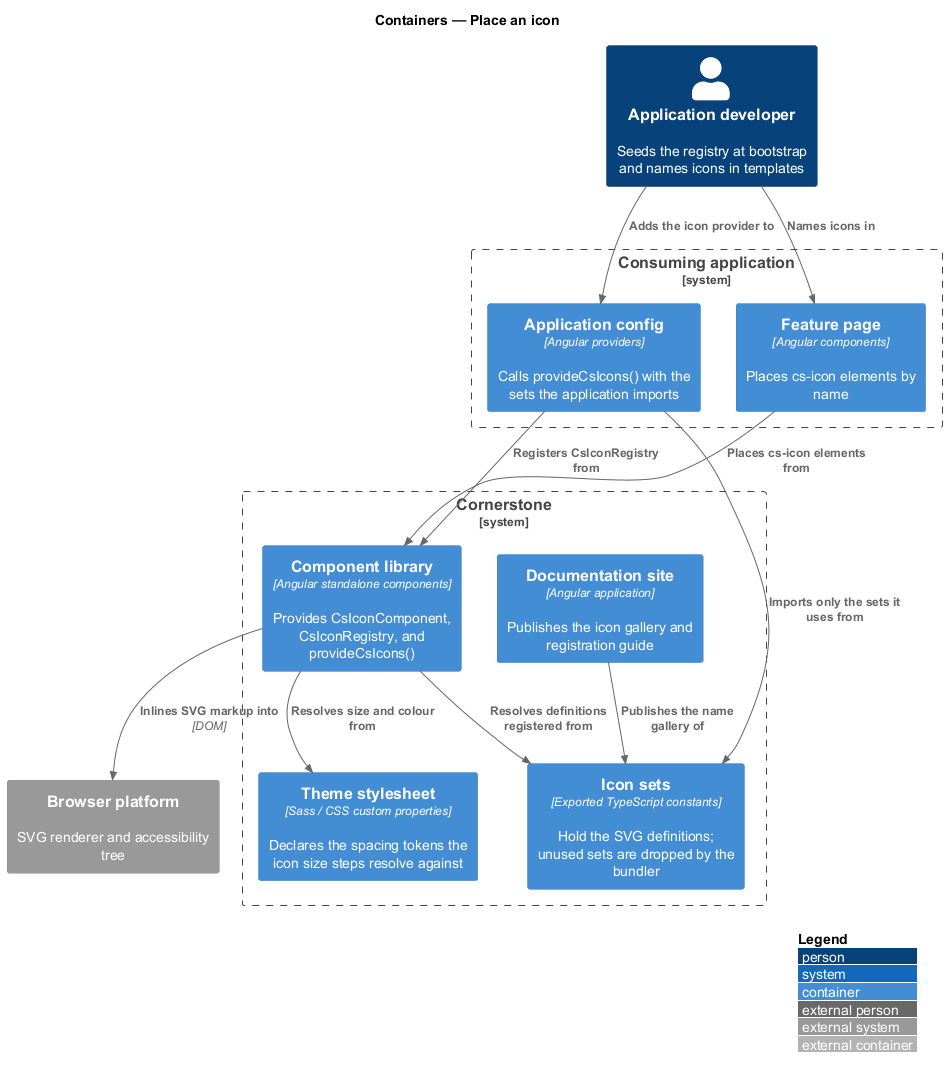

The diagram above was rendered by PlantUML. Its source (embedded in the PNG):
@startuml
!include <C4/C4_Container>
LAYOUT_WITH_LEGEND()
title Containers — Place an icon

Person(dev, "Application developer", "Seeds the registry at bootstrap and names icons in templates")

System_Boundary(cornerstone, "Cornerstone") {
  Container(lib, "Component library", "Angular standalone components", "Provides CsIconComponent, CsIconRegistry, and provideCsIcons()")
  Container(sets, "Icon sets", "Exported TypeScript constants", "Hold the SVG definitions; unused sets are dropped by the bundler")
  Container(theme, "Theme stylesheet", "Sass / CSS custom properties", "Declares the spacing tokens the icon size steps resolve against")
  Container(docs, "Documentation site", "Angular application", "Publishes the icon gallery and registration guide")
}

System_Boundary(app, "Consuming application") {
  Container(config, "Application config", "Angular providers", "Calls provideCsIcons() with the sets the application imports")
  Container(page, "Feature page", "Angular components", "Places cs-icon elements by name")
}

System_Ext(browser, "Browser platform", "SVG renderer and accessibility tree")

Rel(dev, config, "Adds the icon provider to")
Rel(dev, page, "Names icons in")
Rel(config, lib, "Registers CsIconRegistry from")
Rel(config, sets, "Imports only the sets it uses from")
Rel(page, lib, "Places cs-icon elements from")
Rel(lib, sets, "Resolves definitions registered from")
Rel(lib, theme, "Resolves size and colour from")
Rel(lib, browser, "Inlines SVG markup into", "DOM")
Rel(docs, sets, "Publishes the name gallery of")
@enduml